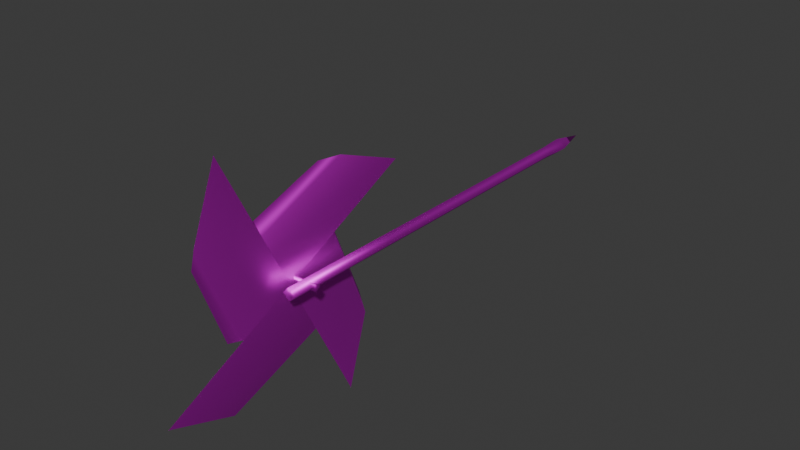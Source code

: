 # Source: Pinwheel_VI.blend  (saved by Blender 4.4.32; exported with 4.5.12 LTS)
import bpy
from mathutils import Matrix  # noqa: F401  (used for matrix-valued properties, if any)

bpy.ops.wm.read_factory_settings(use_empty=True)
scene = bpy.context.scene
scene.name = 'Scene'

# ---- images (referenced by path relative to the original .blend; pixels are not part of the script)
import os
ASSET_DIR = os.environ.get("B2B_ASSET_DIR", "")  # directory of the original .blend (textures are referenced by path, not embedded)
HERE = os.path.dirname(os.path.abspath(__file__))  # packed textures are extracted next to this script under _unpacked/

def load_image(name, relpath, width, height, colorspace="sRGB"):
    """Load a texture the original file referenced (path relative to the .blend, or extracted next to this script)."""
    p = next((c for c in (os.path.join(HERE, relpath), os.path.join(ASSET_DIR, relpath)) if relpath and os.path.exists(c)), "")
    if p:
        img = bpy.data.images.load(p, check_existing=True)
        img.name = name
    else:  # same state as the original file: an image datablock whose file is absent (Cycles renders it pink)
        img = bpy.data.images.new(name, width, height)
        img.source = "FILE"
        img.filepath = "//" + (relpath or name)
    img.colorspace_settings.name = colorspace
    return img
img_pinwheel_vi_png = load_image('Pinwheel_VI.png', 'Pinwheel_VI.png', 1024, 1024, 'sRGB')

# ---- materials (node trees are filled in below, after node groups)
mat_sm_0 = bpy.data.materials.new('sm_0')
mat_sm_0.roughness = 0.5528
mat_sm_0.specular_intensity = 1.0
mat_sm_0.metallic = 1.0
mat_sm_1 = bpy.data.materials.new('sm_1')
mat_sm_1.roughness = 0.5528
mat_sm_1.specular_intensity = 1.0
mat_sm_1.metallic = 1.0

# ---- material node trees
mat_sm_0.use_nodes = True; mat_sm_0.node_tree.nodes.clear()
_N = mat_sm_0.node_tree.nodes; _L = mat_sm_0.node_tree.links
n0 = _N.new('ShaderNodeBsdfPrincipled'); n0.name = 'Principled BSDF'; n0.location = (10, 300)
n0.inputs[1].default_value = 1.0
n0.inputs[2].default_value = 0.5528
n0.inputs[13].default_value = 1.0
n0.inputs[27].default_value = (0.0, 0.0, 0.0, 1.0)
n0.inputs[28].default_value = 1.0
n1 = _N.new('ShaderNodeOutputMaterial'); n1.name = 'Material Output'; n1.location = (300, 300)
n2 = _N.new('ShaderNodeNormalMap'); n2.name = 'Normal Map'; n2.location = (-300, -300)
n2.label = 'Normal/Map'
n3 = _N.new('ShaderNodeTexImage'); n3.name = 'Image Texture'; n3.location = (-300, 600)
n3.image = img_pinwheel_vi_png
_L.new(n0.outputs[0], n1.inputs[0])
_L.new(n2.outputs[0], n0.inputs[5])
_L.new(n3.outputs[0], n0.inputs[0])
n1.is_active_output = True
mat_sm_1.use_nodes = True; mat_sm_1.node_tree.nodes.clear()
_N = mat_sm_1.node_tree.nodes; _L = mat_sm_1.node_tree.links
n0 = _N.new('ShaderNodeBsdfPrincipled'); n0.name = 'Principled BSDF'; n0.location = (10, 300)
n0.inputs[1].default_value = 1.0
n0.inputs[2].default_value = 0.5528
n0.inputs[13].default_value = 1.0
n0.inputs[27].default_value = (0.0, 0.0, 0.0, 1.0)
n0.inputs[28].default_value = 1.0
n1 = _N.new('ShaderNodeOutputMaterial'); n1.name = 'Material Output'; n1.location = (300, 300)
n2 = _N.new('ShaderNodeNormalMap'); n2.name = 'Normal Map'; n2.location = (-300, -300)
n2.label = 'Normal/Map'
n3 = _N.new('ShaderNodeTexImage'); n3.name = 'Image Texture'; n3.location = (-300, 600)
n3.image = img_pinwheel_vi_png
_L.new(n0.outputs[0], n1.inputs[0])
_L.new(n2.outputs[0], n0.inputs[5])
_L.new(n3.outputs[0], n0.inputs[0])
n1.is_active_output = True

# ---- world
world_world = bpy.data.worlds.new('World'); scene.world = world_world
world_world.use_nodes = True; world_world.node_tree.nodes.clear()
_N = world_world.node_tree.nodes; _L = world_world.node_tree.links
n0 = _N.new('ShaderNodeOutputWorld'); n0.name = 'World Output'; n0.location = (300, 300)
n1 = _N.new('ShaderNodeBackground'); n1.name = 'Background'; n1.location = (10, 300)
n1.inputs[0].default_value = (0.05088, 0.05088, 0.05088, 1.0)
_L.new(n1.outputs[0], n0.inputs[0])
n0.is_active_output = True
world_world.color = (0.05088, 0.05088, 0.05088)
world_world.sun_shadow_jitter_overblur = 0.0

# ---- meshes
me_sm_0_mesh0000 = bpy.data.meshes.new('sm_0_mesh0000')
me_sm_0_mesh0000.from_pydata([(-3.173, -1.613, 18.22), (-3.356, 6.652, 15.24), (-3.562, 4.469, 20.75), (-1.541, 4.82, 20.44), (-1.569, 5.908, 5.54), (-1.415, -0.1564, 18.02), (-1.833, 8.24, 11.69), (-2.549, 5.496, 20.8), (-2.401, 8.168, 13.57), (-2.967, 0.001458, 19.44), (-3.112, -2.984, 11.17), (-3.513, 2.518, 13.35), (-1.476, 2.262, 13.05), (-1.1, -12.64, 11.96), (-1.461, -6.492, 9.621), (-2.471, 2.582, 12.34), (-2.078, -4.63, 9.678), (-3.117, 1.213, 17.83), (-3.009, -7.055, 20.81), (-3.324, -4.885, 15.3), (-1.289, -5.133, 15.61), (-1.262, -6.221, 30.51), (-1.408, -8.563, 24.36), (-2.26, -5.861, 15.25), (-1.979, -8.52, 22.48), (-3.169, -0.3981, 16.61), (-3.253, 2.582, 24.88), (-3.377, -2.934, 22.7), (-1.354, -2.575, 23.0), (-1.731, 12.32, 24.09), (-1.781, 6.168, 26.43), (-2.334, -2.954, 23.7), (-2.303, 4.278, 26.37), (-3.577, 4.469, 20.75), (-3.383, 6.668, 15.24), (-3.194, -1.628, 18.22), (-1.407, -0.1562, 18.02), (-1.561, 5.909, 5.54), (-1.533, 4.82, 20.44), (-1.818, 8.24, 11.69), (-2.545, 5.508, 20.8), (-2.411, 8.188, 13.57), (-3.528, 2.518, 13.35), (-3.139, -2.985, 11.15), (-2.988, 0.002918, 19.45), (-1.092, -12.64, 11.96), (-1.469, 2.262, 13.05), (-1.445, -6.491, 9.621), (-2.472, 2.591, 12.33), (-2.087, -4.632, 9.657), (-3.34, -4.885, 15.3), (-3.035, -7.071, 20.81), (-3.137, 1.226, 17.83), (-1.254, -6.221, 30.51), (-1.282, -5.132, 15.61), (-1.393, -8.563, 24.36), (-2.257, -5.871, 15.25), (-1.988, -8.541, 22.48), (-3.39, -2.934, 22.7), (-3.279, 2.581, 24.9), (-3.19, -0.4006, 16.6), (-1.723, 12.32, 24.09), (-1.346, -2.574, 23.0), (-1.766, 6.169, 26.43), (-2.331, -2.954, 23.72), (-2.312, 4.279, 26.39), (0.8135, 0.1769, 17.03), (0.8054, 0.4968, 17.59), (0.8216, -0.143, 17.59), (0.8054, 0.4968, 17.59), (0.8135, 0.1769, 17.03), (-3.344, 0.07152, 17.03), (-3.352, 0.3914, 17.59), (0.8216, -0.143, 17.59), (0.8054, 0.4968, 17.59), (-3.352, 0.3914, 17.59), (-3.336, -0.2483, 17.59), (0.8216, -0.143, 17.59), (-3.336, -0.2483, 17.59), (-3.344, 0.07152, 17.03), (-0.7084, 0.1383, 8.498), (-0.07872, -0.4609, 19.46), (-0.7084, 0.1383, 19.46), (-0.07872, -0.4609, 8.498), (-0.7084, 0.1383, 8.498), (-0.07872, -0.4609, -14.45), (-0.07628, -0.5572, -16.57), (-0.9814, 0.1314, -16.57), (-0.09427, 0.1539, -20.06), (-0.1098, 0.7686, 19.46), (-0.7084, 0.1383, 19.46), (-0.07872, -0.4609, 19.46), (-0.1098, 0.7686, 8.498), (-0.1098, 0.7686, -14.45), (-0.07872, -0.4609, -14.45), (-0.1098, 0.7686, -14.45), (-0.7084, 0.1383, -14.45), (-0.7084, 0.1383, -14.45), (-0.1098, 0.7686, 8.498), (-0.1098, 0.7686, 19.46), (-0.07872, -0.4609, 8.498), (-0.1123, 0.865, -16.57), (0.5199, 0.1695, 19.46), (-0.07872, -0.4609, 19.46), (0.5199, 0.1695, 8.498), (-0.07872, -0.4609, -14.45), (0.5199, 0.1695, 8.498), (-0.07872, -0.4609, 8.498), (-0.09427, 0.1539, -20.06), (0.7929, 0.1764, -16.57), (-0.07628, -0.5572, -16.57), (-0.07872, -0.4609, 19.46), (0.5199, 0.1695, 19.46), (-0.1098, 0.7686, 19.46), (-0.1098, 0.7686, -14.45), (-0.1098, 0.7686, 8.498), (-0.07872, -0.4609, -14.45), (0.5199, 0.1695, -14.45), (-0.1098, 0.7686, -14.45), (0.5199, 0.1695, -14.45), (-0.1098, 0.7686, 19.46), (-0.1098, 0.7686, 8.498), (-0.07872, -0.4609, 8.498), (-0.1123, 0.865, -16.57)], [], [(5, 28, 29), (28, 30, 29), (30, 28, 32), (28, 31, 32), (31, 27, 32), (27, 26, 32), (27, 25, 26), (5, 20, 21), (20, 22, 21), (22, 20, 24), (20, 23, 24), (23, 19, 24), (19, 18, 24), (19, 17, 18), (5, 12, 13), (12, 14, 13), (14, 12, 16), (12, 15, 16), (15, 11, 16), (11, 10, 16), (11, 9, 10), (5, 3, 4), (3, 6, 4), (6, 3, 8), (3, 7, 8), (7, 2, 8), (2, 1, 8), (2, 0, 1), (62, 36, 61), (63, 62, 61), (62, 63, 65), (65, 64, 62), (58, 64, 65), (65, 59, 58), (60, 58, 59), (54, 36, 53), (55, 54, 53), (54, 55, 57), (57, 56, 54), (50, 56, 57), (57, 51, 50), (52, 50, 51), (46, 36, 45), (47, 46, 45), (46, 47, 49), (49, 48, 46), (42, 48, 49), (49, 43, 42), (44, 42, 43), (38, 36, 37), (39, 38, 37), (38, 39, 41), (41, 40, 38), (33, 40, 41), (41, 34, 33), (35, 33, 34), (113, 111, 112), (91, 89, 90), (68, 66, 67), (122, 104, 103), (104, 102, 103), (102, 104, 120), (121, 120, 104), (106, 114, 115), (114, 106, 119), (105, 119, 106), (107, 105, 106), (80, 100, 81), (82, 80, 81), (80, 82, 99), (99, 98, 80), (93, 84, 92), (84, 93, 97), (97, 85, 84), (85, 83, 84), (78, 70, 77), (79, 70, 78), (75, 73, 74), (76, 73, 75), (71, 69, 70), (72, 69, 71), (117, 116, 109), (116, 110, 109), (110, 108, 109), (123, 109, 108), (123, 118, 109), (118, 117, 109), (94, 96, 87), (96, 95, 87), (95, 101, 87), (87, 101, 88), (88, 86, 87), (86, 94, 87)])
me_sm_0_mesh0000.polygons.foreach_set('use_smooth', [True] * 93)
_uv = me_sm_0_mesh0000.uv_layers.new(name='DiffuseUV')
_uv.uv.foreach_set('vector', [0.2279, 0.006926, 0.5044, 0.006926, 0.2279, 0.7443, 0.5044, 0.006926, 0.5044, 0.4678, 0.2279, 0.7443, 0.5044, 0.4678, 0.5044, 0.006926, 0.5889, 0.3833, 0.5044, 0.006926, 0.5955, 0.006926, 0.5889, 0.3833, 0.5955, 0.006926, 0.6888, 0.006926, 0.5889, 0.3833, 0.6888, 0.006926, 0.6888, 0.2835, 0.5889, 0.3833, 0.6888, 0.006926, 0.9653, 0.006926, 0.6888, 0.2835, 0.2279, 0.006926, 0.5044, 0.006926, 0.2279, 0.7443, 0.5044, 0.006926, 0.5044, 0.4678, 0.2279, 0.7443, 0.5044, 0.4678, 0.5044, 0.006926, 0.5889, 0.3833, 0.5044, 0.006926, 0.5955, 0.006926, 0.5889, 0.3833, 0.5955, 0.006926, 0.6888, 0.006926, 0.5889, 0.3833, 0.6888, 0.006926, 0.6888, 0.2835, 0.5889, 0.3833, 0.6888, 0.006926, 0.9653, 0.006926, 0.6888, 0.2835, 0.2279, 0.006926, 0.5044, 0.006926, 0.2279, 0.7443, 0.5044, 0.006926, 0.5044, 0.4678, 0.2279, 0.7443, 0.5044, 0.4678, 0.5044, 0.006926, 0.5889, 0.3833, 0.5044, 0.006926, 0.5955, 0.006926, 0.5889, 0.3833, 0.5955, 0.006926, 0.6888, 0.006926, 0.5889, 0.3833, 0.6888, 0.006926, 0.6888, 0.2835, 0.5889, 0.3833, 0.6888, 0.006926, 0.9653, 0.006926, 0.6888, 0.2835, 0.2279, 0.006926, 0.5044, 0.006926, 0.2279, 0.7443, 0.5044, 0.006926, 0.5044, 0.4678, 0.2279, 0.7443, 0.5044, 0.4678, 0.5044, 0.006926, 0.5889, 0.3833, 0.5044, 0.006926, 0.5955, 0.006926, 0.5889, 0.3833, 0.5955, 0.006926, 0.6888, 0.006926, 0.5889, 0.3833, 0.6888, 0.006926, 0.6888, 0.2835, 0.5889, 0.3833, 0.6888, 0.006926, 0.9653, 0.006926, 0.6888, 0.2835, 0.9782, 0.4888, 0.9782, 0.7653, 0.2407, 0.7653, 0.5173, 0.4888, 0.9782, 0.4888, 0.2407, 0.7653, 0.9782, 0.4888, 0.5173, 0.4888, 0.5966, 0.4094, 0.5966, 0.4094, 0.9782, 0.4046, 0.9782, 0.4888, 0.9782, 0.3044, 0.9782, 0.4046, 0.5966, 0.4094, 0.5966, 0.4094, 0.7016, 0.3044, 0.9782, 0.3044, 0.9782, 0.02788, 0.9782, 0.3044, 0.7016, 0.3044, 0.9782, 0.4888, 0.9782, 0.7653, 0.2407, 0.7653, 0.5173, 0.4888, 0.9782, 0.4888, 0.2407, 0.7653, 0.9782, 0.4888, 0.5173, 0.4888, 0.5966, 0.4094, 0.5966, 0.4094, 0.9782, 0.4046, 0.9782, 0.4888, 0.9782, 0.3044, 0.9782, 0.4046, 0.5966, 0.4094, 0.5966, 0.4094, 0.7016, 0.3044, 0.9782, 0.3044, 0.9782, 0.02788, 0.9782, 0.3044, 0.7016, 0.3044, 0.9782, 0.4888, 0.9782, 0.7653, 0.2407, 0.7653, 0.5173, 0.4888, 0.9782, 0.4888, 0.2407, 0.7653, 0.9782, 0.4888, 0.5173, 0.4888, 0.5966, 0.4094, 0.5966, 0.4094, 0.9782, 0.4046, 0.9782, 0.4888, 0.9782, 0.3044, 0.9782, 0.4046, 0.5966, 0.4094, 0.5966, 0.4094, 0.7016, 0.3044, 0.9782, 0.3044, 0.9782, 0.02788, 0.9782, 0.3044, 0.7016, 0.3044, 0.9782, 0.4888, 0.9782, 0.7653, 0.2407, 0.7653, 0.5173, 0.4888, 0.9782, 0.4888, 0.2407, 0.7653, 0.9782, 0.4888, 0.5173, 0.4888, 0.5966, 0.4094, 0.5966, 0.4094, 0.9782, 0.4046, 0.9782, 0.4888, 0.9782, 0.3044, 0.9782, 0.4046, 0.5966, 0.4094, 0.5966, 0.4094, 0.7016, 0.3044, 0.9782, 0.3044, 0.9782, 0.02788, 0.9782, 0.3044, 0.7016, 0.3044, 0.125, 0.3351, 0.1964, 0.3351, 0.158, 0.2975, 0.1964, 0.3351, 0.125, 0.3351, 0.158, 0.2975, 0.1929, 0.01257, 0.1619, 0.04816, 0.1358, 0.01257, 0.2017, 0.3551, 0.1544, 0.3551, 0.2017, 0.9908, 0.1544, 0.3551, 0.1544, 0.9908, 0.2017, 0.9908, 0.1544, 0.9908, 0.1544, 0.3551, 0.1072, 0.9908, 0.1072, 0.3551, 0.1072, 0.9908, 0.1544, 0.3551, 0.0496, 0.9876, 0.01446, 0.01003, 0.01446, 0.9876, 0.01446, 0.01003, 0.0496, 0.9876, 0.0496, 0.01003, 0.08475, 0.01003, 0.0496, 0.01003, 0.0496, 0.9876, 0.08475, 0.9876, 0.08475, 0.01003, 0.0496, 0.9876, 0.1544, 0.3551, 0.2017, 0.3551, 0.2017, 0.9908, 0.1544, 0.9908, 0.1544, 0.3551, 0.2017, 0.9908, 0.1544, 0.3551, 0.1544, 0.9908, 0.1072, 0.9908, 0.1072, 0.9908, 0.1072, 0.3551, 0.1544, 0.3551, 0.01446, 0.01003, 0.0496, 0.9876, 0.01446, 0.9876, 0.0496, 0.9876, 0.01446, 0.01003, 0.0496, 0.01003, 0.0496, 0.01003, 0.08475, 0.01003, 0.0496, 0.9876, 0.08475, 0.01003, 0.08475, 0.9876, 0.0496, 0.9876, 0.1869, 0.2845, 0.1649, 0.08461, 0.1869, 0.08461, 0.1649, 0.2845, 0.1649, 0.08461, 0.1869, 0.2845, 0.1431, 0.2845, 0.1869, 0.08461, 0.1431, 0.08461, 0.1869, 0.2845, 0.1869, 0.08461, 0.1431, 0.2845, 0.1649, 0.2845, 0.1431, 0.08461, 0.1649, 0.08461, 0.1431, 0.2845, 0.1431, 0.08461, 0.1649, 0.2845, 0.6201, 0.8935, 0.6201, 0.9441, 0.7542, 0.8935, 0.6201, 0.9441, 0.7542, 0.9441, 0.7542, 0.8935, 0.7542, 0.9441, 0.9668, 0.8935, 0.7542, 0.8935, 0.7542, 0.843, 0.7542, 0.8935, 0.9668, 0.8935, 0.7542, 0.843, 0.6201, 0.843, 0.7542, 0.8935, 0.6201, 0.843, 0.6201, 0.8935, 0.7542, 0.8935, 0.6201, 0.9441, 0.6201, 0.8935, 0.7542, 0.8935, 0.6201, 0.8935, 0.6201, 0.843, 0.7542, 0.8935, 0.6201, 0.843, 0.7542, 0.843, 0.7542, 0.8935, 0.7542, 0.8935, 0.7542, 0.843, 0.9668, 0.8935, 0.9668, 0.8935, 0.7542, 0.9441, 0.7542, 0.8935, 0.7542, 0.9441, 0.6201, 0.9441, 0.7542, 0.8935])
_ca = me_sm_0_mesh0000.color_attributes.new('Attribute', 'BYTE_COLOR', 'CORNER')
_ca.data.foreach_set('color', [0.0, 0.0, 0.0, 0.0, 0.0, 0.0, 0.0, 0.0, 0.0, 0.0, 0.0, 0.0, 0.0, 0.0, 0.0, 0.0, 0.0, 0.0, 0.0, 0.0, 0.0, 0.0, 0.0, 0.0, 0.0, 0.0, 0.0, 0.0, 0.0, 0.0, 0.0, 0.0, 0.0, 0.0, 0.0, 0.0, 0.0, 0.0, 0.0, 0.0, 0.0, 0.0, 0.0, 0.0, 0.0, 0.0, 0.0, 0.0, 0.0, 0.0, 0.0, 0.0, 0.0, 0.0, 0.0, 0.0, 0.0, 0.0, 0.0, 0.0, 0.0, 0.0, 0.0, 0.0, 0.0, 0.0, 0.0, 0.0, 0.0, 0.0, 0.0, 0.0, 0.0, 0.0, 0.0, 0.0, 0.0, 0.0, 0.0, 0.0, 0.0, 0.0, 0.0, 0.0, 0.0, 0.0, 0.0, 0.0, 0.0, 0.0, 0.0, 0.0, 0.0, 0.0, 0.0, 0.0, 0.0, 0.0, 0.0, 0.0, 0.0, 0.0, 0.0, 0.0, 0.0, 0.0, 0.0, 0.0, 0.0, 0.0, 0.0, 0.0, 0.0, 0.0, 0.0, 0.0, 0.0, 0.0, 0.0, 0.0, 0.0, 0.0, 0.0, 0.0, 0.0, 0.0, 0.0, 0.0, 0.0, 0.0, 0.0, 0.0, 0.0, 0.0, 0.0, 0.0, 0.0, 0.0, 0.0, 0.0, 0.0, 0.0, 0.0, 0.0, 0.0, 0.0, 0.0, 0.0, 0.0, 0.0, 0.0, 0.0, 0.0, 0.0, 0.0, 0.0, 0.0, 0.0, 0.0, 0.0, 0.0, 0.0, 0.0, 0.0, 0.0, 0.0, 0.0, 0.0, 0.0, 0.0, 0.0, 0.0, 0.0, 0.0, 0.0, 0.0, 0.0, 0.0, 0.0, 0.0, 0.0, 0.0, 0.0, 0.0, 0.0, 0.0, 0.0, 0.0, 0.0, 0.0, 0.0, 0.0, 0.0, 0.0, 0.0, 0.0, 0.0, 0.0, 0.0, 0.0, 0.0, 0.0, 0.0, 0.0, 0.0, 0.0, 0.0, 0.0, 0.0, 0.0, 0.0, 0.0, 0.0, 0.0, 0.0, 0.0, 0.0, 0.0, 0.0, 0.0, 0.0, 0.0, 0.0, 0.0, 0.0, 0.0, 0.0, 0.0, 0.0, 0.0, 0.0, 0.0, 0.0, 0.0, 0.0, 0.0, 0.0, 0.0, 0.0, 0.0, 0.0, 0.0, 0.0, 0.0, 0.0, 0.0, 0.0, 0.0, 0.0, 0.0, 0.0, 0.0, 0.0, 0.0, 0.0, 0.0, 0.0, 0.0, 0.0, 0.0, 0.0, 0.0, 0.0, 0.0, 0.0, 0.0, 0.0, 0.0, 0.0, 0.0, 0.0, 0.0, 0.0, 0.0, 0.0, 0.0, 0.0, 0.0, 0.0, 0.0, 0.0, 0.0, 0.0, 0.0, 0.0, 0.0, 0.0, 0.0, 0.0, 0.0, 0.0, 0.0, 0.0, 0.0, 0.0, 0.0, 0.0, 0.0, 0.0, 0.0, 0.0, 0.0, 0.0, 0.0, 0.0, 0.0, 0.0, 0.0, 0.0, 0.0, 0.0, 0.0, 0.0, 0.0, 0.0, 0.0, 0.0, 0.0, 0.0, 0.0, 0.0, 0.0, 0.0, 0.0, 0.0, 0.0, 0.0, 0.0, 0.0, 0.0, 0.0, 0.0, 0.0, 0.0, 0.0, 0.0, 0.0, 0.0, 0.0, 0.0, 0.0, 0.0, 0.0, 0.0, 0.0, 0.0, 0.0, 0.0, 0.0, 0.0, 0.0, 0.0, 0.0, 0.0, 0.0, 0.0, 0.0, 0.0, 0.0, 0.0, 0.0, 0.0, 0.0, 0.0, 0.0, 0.0, 0.0, 0.0, 0.0, 0.0, 0.0, 0.0, 0.0, 0.0, 0.0, 0.0, 0.0, 0.0, 0.0, 0.0, 0.0, 0.0, 0.0, 0.0, 0.0, 0.0, 0.0, 0.0, 0.0, 0.0, 0.0, 0.0, 0.0, 0.0, 0.0, 0.0, 0.0, 0.0, 0.0, 0.0, 0.0, 0.0, 0.0, 0.0, 0.0, 0.0, 0.0, 0.0, 0.0, 0.0, 0.0, 0.0, 0.0, 0.0, 0.0, 0.0, 0.0, 0.0, 0.0, 0.0, 0.0, 0.0, 0.0, 0.0, 0.0, 0.0, 0.0, 0.0, 0.0, 0.0, 0.0, 0.0, 0.0, 0.0, 0.0, 0.0, 0.0, 0.0, 0.0, 0.0, 0.0, 0.0, 0.0, 0.0, 0.0, 0.0, 0.0, 0.0, 0.0, 0.0, 0.0, 0.0, 0.0, 0.0, 0.0, 0.0, 0.0, 0.0, 0.0, 0.0, 0.0, 0.0, 0.0, 0.0, 0.0, 0.0, 0.0, 0.0, 0.0, 0.0, 0.0, 0.0, 0.0, 0.0, 0.0, 0.0, 0.0, 0.0, 0.0, 0.0, 0.0, 0.0, 0.0, 0.0, 0.0, 0.0, 0.0, 0.0, 0.0, 0.0, 0.0, 0.0, 0.0, 0.0, 0.0, 0.0, 0.0, 0.0, 0.0, 0.0, 0.0, 0.0, 0.0, 0.0, 0.0, 0.0, 0.0, 0.0, 0.0, 0.0, 0.0, 0.0, 0.0, 0.0, 0.0, 0.0, 0.0, 0.0, 0.0, 0.0, 0.0, 0.0, 0.0, 0.0, 0.0, 0.0, 0.0, 0.0, 0.0, 0.0, 0.0, 0.0, 0.0, 0.0, 0.0, 0.0, 0.0, 0.0, 0.0, 0.0, 0.0, 0.0, 0.0, 0.0, 0.0, 0.0, 0.0, 0.0, 0.0, 0.0, 0.0, 0.0, 0.0, 0.0, 0.0, 0.0, 0.0, 0.0, 0.0, 0.0, 0.0, 0.0, 0.0, 0.0, 0.0, 0.0, 0.0, 0.0, 0.0, 0.0, 0.0, 0.0, 0.0, 0.0, 0.0, 0.0, 0.0, 0.0, 0.0, 0.0, 0.0, 0.0, 0.0, 0.0, 0.0, 0.0, 0.0, 0.0, 0.0, 0.0, 0.0, 0.0, 0.0, 0.0, 0.0, 0.0, 0.0, 0.0, 0.0, 0.0, 0.0, 0.0, 0.0, 0.0, 0.0, 0.0, 0.0, 0.0, 0.0, 0.0, 0.0, 0.0, 0.0, 0.0, 0.0, 0.0, 0.0, 0.0, 0.0, 0.0, 0.0, 0.0, 0.0, 0.0, 0.0, 0.0, 0.0, 0.0, 0.0, 0.0, 0.0, 0.0, 0.0, 0.0, 0.0, 0.0, 0.0, 0.0, 0.0, 0.0, 0.0, 0.0, 0.0, 0.0, 0.0, 0.0, 0.0, 0.0, 0.0, 0.0, 0.0, 0.0, 0.0, 0.0, 0.0, 0.0, 0.0, 0.0, 0.0, 0.0, 0.0, 0.0, 0.0, 0.0, 0.0, 0.0, 0.0, 0.0, 0.0, 0.0, 0.0, 0.0, 0.0, 0.0, 0.0, 0.0, 0.0, 0.0, 0.0, 0.0, 0.0, 0.0, 0.0, 0.0, 0.0, 0.0, 0.0, 0.0, 0.0, 0.0, 0.0, 0.0, 0.0, 0.0, 0.0, 0.0, 0.0, 0.0, 0.0, 0.0, 0.0, 0.0, 0.0, 0.0, 0.0, 0.0, 0.0, 0.0, 0.0, 0.0, 0.0, 0.0, 0.0, 0.0, 0.0, 0.0, 0.0, 0.0, 0.0, 0.0, 0.0, 0.0, 0.0, 0.0, 0.0, 0.0, 0.0, 0.0, 0.0, 0.0, 0.0, 0.0, 0.0, 0.0, 0.0, 0.0, 0.0, 0.0, 0.0, 0.0, 0.0, 0.0, 0.0, 0.0, 0.0, 0.0, 0.0, 0.0, 0.0, 0.0, 0.0, 0.0, 0.0, 0.0, 0.0, 0.0, 0.0, 0.0, 0.0, 0.0, 0.0, 0.0, 0.0, 0.0, 0.0, 0.0, 0.0, 0.0, 0.0, 0.0, 0.0, 0.0, 0.0, 0.0, 0.0, 0.0, 0.0, 0.0, 0.0, 0.0, 0.0, 0.0, 0.0, 0.0, 0.0, 0.0, 0.0, 0.0, 0.0, 0.0, 0.0, 0.0, 0.0, 0.0, 0.0, 0.0, 0.0, 0.0, 0.0, 0.0, 0.0, 0.0, 0.0, 0.0, 0.0, 0.0, 0.0, 0.0, 0.0, 0.0, 0.0, 0.0, 0.0, 0.0, 0.0, 0.0, 0.0, 0.0, 0.0, 0.0, 0.0, 0.0, 0.0, 0.0, 0.0, 0.0, 0.0, 0.0, 0.0, 0.0, 0.0, 0.0, 0.0, 0.0, 0.0, 0.0, 0.0, 0.0, 0.0, 0.0, 0.0, 0.0, 0.0, 0.0, 0.0, 0.0, 0.0, 0.0, 0.0, 0.0, 0.0, 0.0, 0.0, 0.0, 0.0, 0.0, 0.0, 0.0, 0.0, 0.0, 0.0, 0.0, 0.0, 0.0, 0.0, 0.0, 0.0, 0.0, 0.0, 0.0, 0.0, 0.0, 0.0, 0.0, 0.0, 0.0, 0.0, 0.0, 0.0, 0.0, 0.0, 0.0, 0.0, 0.0, 0.0, 0.0, 0.0, 0.0, 0.0, 0.0, 0.0, 0.0, 0.0, 0.0, 0.0, 0.0, 0.0, 0.0, 0.0, 0.0, 0.0, 0.0, 0.0, 0.0, 0.0, 0.0, 0.0, 0.0, 0.0, 0.0, 0.0, 0.0, 0.0, 0.0, 0.0, 0.0, 0.0, 0.0, 0.0, 0.0, 0.0, 0.0, 0.0, 0.0, 0.0, 0.0, 0.0, 0.0, 0.0, 0.0, 0.0, 0.0, 0.0, 0.0, 0.0, 0.0, 0.0, 0.0, 0.0, 0.0, 0.0, 0.0, 0.0, 0.0, 0.0, 0.0, 0.0, 0.0, 0.0, 0.0, 0.0, 0.0, 0.0, 0.0, 0.0, 0.0, 0.0, 0.0, 0.0, 0.0, 0.0, 0.0, 0.0, 0.0, 0.0, 0.0, 0.0, 0.0, 0.0, 0.0, 0.0, 0.0, 0.0, 0.0, 0.0, 0.0, 0.0, 0.0, 0.0, 0.0, 0.0, 0.0, 0.0, 0.0, 0.0, 0.0, 0.0, 0.0, 0.0, 0.0, 0.0, 0.0, 0.0, 0.0, 0.0, 0.0, 0.0, 0.0, 0.0, 0.0, 0.0, 0.0, 0.0, 0.0, 0.0, 0.0, 0.0, 0.0, 0.0, 0.0, 0.0, 0.0, 0.0, 0.0, 0.0, 0.0, 0.0, 0.0, 0.0, 0.0, 0.0, 0.0, 0.0, 0.0, 0.0, 0.0, 0.0, 0.0, 0.0, 0.0, 0.0, 0.0, 0.0, 0.0, 0.0, 0.0, 0.0, 0.0, 0.0, 0.0, 0.0, 0.0, 0.0, 0.0, 0.0, 0.0, 0.0, 0.0, 0.0, 0.0, 0.0, 0.0, 0.0, 0.0, 0.0, 0.0, 0.0, 0.0, 0.0, 0.0, 0.0, 0.0, 0.0, 0.0, 0.0, 0.0, 0.0, 0.0, 0.0, 0.0, 0.0, 0.0, 0.0, 0.0, 0.0, 0.0, 0.0, 0.0, 0.0, 0.0, 0.0, 0.0, 0.0, 0.0, 0.0, 0.0, 0.0, 0.0, 0.0, 0.0, 0.0, 0.0, 0.0, 0.0, 0.0, 0.0, 0.0, 0.0, 0.0, 0.0, 0.0, 0.0, 0.0, 0.0, 0.0, 0.0, 0.0, 0.0, 0.0, 0.0, 0.0, 0.0, 0.0, 0.0, 0.0, 0.0])
me_sm_0_mesh0000.materials.append(mat_sm_0)
me_sm_0_mesh0000.update()
me_sm_0_mesh0000.normals_split_custom_set([tuple(v) for v in zip(*[iter([-0.9997, -0.02529, -8.069e-08, -0.9104, 0.1214, -0.3955, -0.9991, -0.02258, -0.03678, -0.9104, 0.1214, -0.3955, -0.9164, 0.1065, -0.3858, -0.9991, -0.02258, -0.03678, -0.9164, 0.1065, -0.3858, -0.9104, 0.1214, -0.3955, -0.01189, 0.3412, -0.9399, -0.9104, 0.1214, -0.3955, 0.02959, 0.3459, -0.9378, -0.01189, 0.3412, -0.9399, 0.02959, 0.3459, -0.9378, 0.8438, 0.1787, -0.5061, -0.01189, 0.3412, -0.9399, 0.8438, 0.1787, -0.5061, 0.9132, 0.1316, -0.3856, -0.01189, 0.3412, -0.9399, 0.8438, 0.1787, -0.5061, 0.9993, -0.03086, 0.02118, 0.9132, 0.1316, -0.3856, -0.9997, -0.02529, -2.948e-08, -0.9169, 0.3721, 0.1442, -0.9999, 0.0115, 0.002688, -0.9169, 0.3721, 0.1442, -0.9229, 0.3626, 0.1296, -0.9999, 0.0115, 0.002688, -0.9229, 0.3626, 0.1296, -0.9169, 0.3721, 0.1442, -0.02715, 0.9395, 0.3414, -0.9169, 0.3721, 0.1442, 0.01485, 0.9386, 0.3447, -0.02715, 0.9395, 0.3414, 0.01485, 0.9386, 0.3447, 0.8376, 0.5236, 0.156, -0.02715, 0.9395, 0.3414, 0.8376, 0.5236, 0.156, 0.909, 0.403, 0.1067, -0.02715, 0.9395, 0.3414, 0.8376, 0.5236, 0.156, 0.9981, -0.00884, -0.06056, 0.909, 0.403, 0.1067, -0.9997, -0.02529, 1.055e-07, -0.9032, -0.1672, 0.3953, -0.9989, -0.02796, 0.03679, -0.9032, -0.1672, 0.3953, -0.9098, -0.1527, 0.3858, -0.9989, -0.02796, 0.03679, -0.9098, -0.1527, 0.3858, -0.9032, -0.1672, 0.3953, 0.004883, -0.3414, 0.9399, -0.9032, -0.1672, 0.3953, 0.04627, -0.3441, 0.9378, 0.004883, -0.3414, 0.9399, 0.04627, -0.3441, 0.9378, 0.8565, -0.1329, 0.4988, 0.004883, -0.3414, 0.9399, 0.8565, -0.1329, 0.4988, 0.9247, -0.07981, 0.3721, 0.004883, -0.3414, 0.9399, 0.8565, -0.1329, 0.4988, 0.9944, 0.0926, -0.05081, 0.9247, -0.07981, 0.3721, -0.9997, -0.02529, -2.832e-08, -0.8967, -0.4183, -0.1445, -0.9981, -0.06209, -0.002691, -0.8967, -0.4183, -0.1445, -0.9034, -0.4088, -0.1296, -0.9981, -0.06209, -0.002691, -0.9034, -0.4088, -0.1296, -0.8967, -0.4183, -0.1445, 0.02088, -0.9397, -0.3414, -0.8967, -0.4183, -0.1445, 0.063, -0.9365, -0.3449, 0.02088, -0.9397, -0.3414, 0.063, -0.9365, -0.3449, 0.8599, -0.4853, -0.1579, 0.02088, -0.9397, -0.3414, 0.8599, -0.4853, -0.1579, 0.9246, -0.3647, -0.1099, 0.02088, -0.9397, -0.3414, 0.8599, -0.4853, -0.1579, 0.9977, 0.04136, 0.05368, 0.9246, -0.3647, -0.1099, 0.9107, -0.1215, 0.3947, 0.9997, 0.02529, -1.024e-07, 0.9991, 0.02268, 0.03554, 0.9162, -0.1074, 0.3862, 0.9107, -0.1215, 0.3947, 0.9991, 0.02268, 0.03554, 0.9107, -0.1215, 0.3947, 0.9162, -0.1074, 0.3862, 0.01624, -0.3431, 0.9392, 0.01624, -0.3431, 0.9392, -0.0263, -0.3468, 0.9376, 0.9107, -0.1215, 0.3947, -0.8407, -0.183, 0.5096, -0.0263, -0.3468, 0.9376, 0.01624, -0.3431, 0.9392, 0.01624, -0.3431, 0.9392, -0.9102, -0.1372, 0.3907, -0.8407, -0.183, 0.5096, -0.9994, 0.02833, -0.02096, -0.8407, -0.183, 0.5096, -0.9102, -0.1372, 0.3907, 0.9171, -0.3716, -0.1445, 0.9997, 0.02529, -3.259e-08, 0.9999, -0.01021, -0.002593, 0.9226, -0.3629, -0.1305, 0.9171, -0.3716, -0.1445, 0.9999, -0.01021, -0.002593, 0.9171, -0.3716, -0.1445, 0.9226, -0.3629, -0.1305, 0.03132, -0.9387, -0.3434, 0.03132, -0.9387, -0.3434, -0.0113, -0.9382, -0.346, 0.9171, -0.3716, -0.1445, -0.8342, -0.5276, -0.1603, -0.0113, -0.9382, -0.346, 0.03132, -0.9387, -0.3434, 0.03132, -0.9387, -0.3434, -0.9062, -0.4078, -0.1116, -0.8342, -0.5276, -0.1603, -0.9982, 0.008849, 0.05879, -0.8342, -0.5276, -0.1603, -0.9062, -0.4078, -0.1116, 0.9034, 0.1674, -0.3947, 0.9997, 0.02529, 7.449e-08, 0.999, 0.02786, -0.03549, 0.9096, 0.1536, -0.3862, 0.9034, 0.1674, -0.3947, 0.999, 0.02786, -0.03549, 0.9034, 0.1674, -0.3947, 0.9096, 0.1536, -0.3862, -0.001151, 0.3434, -0.9392, -0.001151, 0.3434, -0.9392, -0.04378, 0.345, -0.9376, 0.9034, 0.1674, -0.3947, -0.8539, 0.1369, -0.5021, -0.04378, 0.345, -0.9376, -0.001151, 0.3434, -0.9392, -0.001151, 0.3434, -0.9392, -0.9222, 0.08512, -0.3772, -0.8539, 0.1369, -0.5021, -0.9946, -0.09051, 0.05065, -0.8539, 0.1369, -0.5021, -0.9222, 0.08512, -0.3772, 0.8971, 0.4175, 0.1445, 0.9997, 0.02529, -5.276e-08, 0.9981, 0.0608, 0.002597, 0.9031, 0.4091, 0.1305, 0.8971, 0.4175, 0.1445, 0.9981, 0.0608, 0.002597, 0.8971, 0.4175, 0.1445, 0.9031, 0.4091, 0.1305, -0.01623, 0.9391, 0.3434, -0.01623, 0.9391, 0.3434, -0.05878, 0.9364, 0.346, 0.8971, 0.4175, 0.1445, -0.8569, 0.4893, 0.1623, -0.05878, 0.9364, 0.346, -0.01623, 0.9391, 0.3434, -0.01623, 0.9391, 0.3434, -0.922, 0.3697, 0.115, -0.8569, 0.4893, 0.1623, -0.9978, -0.04134, -0.05167, -0.8569, 0.4893, 0.1623, -0.922, 0.3697, 0.115, -0.02058, 0.8161, 0.5775, 0.02077, -0.8161, 0.5775, 0.8164, 0.02073, 0.5772, 0.02058, -0.8161, 0.5775, -0.02077, 0.8161, 0.5775, -0.8164, -0.02073, 0.5772, 0.7224, -0.5943, 0.3535, 0.7069, 0.01793, -0.7071, 0.6913, 0.6301, 0.3536, 0.02526, -0.9997, 3.38e-05, 0.9997, 0.02531, 0.0, 0.02063, -0.8161, 0.5775, 0.9997, 0.02531, 0.0, 0.8163, 0.02069, 0.5772, 0.02063, -0.8161, 0.5775, 0.8163, 0.02069, 0.5772, 0.9997, 0.02531, 0.0, -0.02064, 0.8161, 0.5776, -0.02537, 0.9997, 3.396e-05, -0.02064, 0.8161, 0.5776, 0.9997, 0.02531, 0.0, 0.9997, 0.02531, 0.0, -0.02536, 0.9987, 0.04349, -0.02537, 0.9997, -3.38e-05, -0.02536, 0.9987, 0.04349, 0.9997, 0.02531, 0.0, 0.9976, 0.02526, 0.06412, 0.02522, -0.9987, 0.04349, 0.9976, 0.02526, 0.06412, 0.9997, 0.02531, 0.0, 0.02526, -0.9997, -3.396e-05, 0.02522, -0.9987, 0.04349, 0.9997, 0.02531, 0.0, -0.9997, -0.02531, 0.0, 0.02537, -0.9997, 3.396e-05, 0.02064, -0.8161, 0.5776, -0.8163, -0.02064, 0.5772, -0.9997, -0.02531, 0.0, 0.02064, -0.8161, 0.5776, -0.9997, -0.02531, 0.0, -0.8163, -0.02064, 0.5772, -0.02063, 0.8161, 0.5775, -0.02063, 0.8161, 0.5775, -0.02526, 0.9997, 3.38e-05, -0.9997, -0.02531, 0.0, -0.02522, 0.9987, 0.04349, -0.9997, -0.02531, 0.0, -0.02526, 0.9997, -3.396e-05, -0.9997, -0.02531, 0.0, -0.02522, 0.9987, 0.04349, -0.9976, -0.02526, 0.06412, -0.9976, -0.02526, 0.06412, 0.02536, -0.9987, 0.04349, -0.9997, -0.02531, 0.0, 0.02536, -0.9987, 0.04349, 0.02537, -0.9997, -3.38e-05, -0.9997, -0.02531, 0.0, 0.02198, -0.8658, 0.5, 0.7069, 0.01782, -0.7071, 0.7224, -0.5943, 0.3535, 0.02194, -0.8657, -0.5, 0.7069, 0.01782, -0.7071, 0.02198, -0.8658, 0.5, -0.02189, 0.8657, 0.5, 0.7224, -0.5943, 0.3536, 0.6914, 0.6301, 0.3536, 0.02197, -0.8657, 0.5, 0.7224, -0.5943, 0.3536, -0.02189, 0.8657, 0.5, -0.02194, 0.8657, -0.5, 0.6914, 0.6301, 0.3535, 0.7069, 0.01791, -0.7071, -0.0219, 0.8658, 0.5, 0.6914, 0.6301, 0.3535, -0.02194, 0.8657, -0.5, 0.9976, 0.02526, 0.06414, 0.02524, -0.9987, 0.04357, 0.9996, 0.02532, -0.01586, 0.02524, -0.9987, 0.04357, 0.02523, -0.9966, -0.07821, 0.9996, 0.02532, -0.01586, 0.02523, -0.9966, -0.07821, 3.277e-05, -9.93e-05, -1.0, 0.9996, 0.02532, -0.01586, -0.02526, 0.9966, -0.07819, 0.9996, 0.02532, -0.01586, 3.277e-05, -9.93e-05, -1.0, -0.02526, 0.9966, -0.07819, -0.02534, 0.9987, 0.04355, 0.9996, 0.02532, -0.01586, -0.02534, 0.9987, 0.04355, 0.9976, 0.02526, 0.06414, 0.9996, 0.02532, -0.01586, 0.02534, -0.9987, 0.04355, -0.9976, -0.02526, 0.06414, -0.9996, -0.02532, -0.01586, -0.9976, -0.02526, 0.06414, -0.02524, 0.9987, 0.04357, -0.9996, -0.02532, -0.01586, -0.02524, 0.9987, 0.04357, -0.02523, 0.9966, -0.07821, -0.9996, -0.02532, -0.01586, -0.9996, -0.02532, -0.01586, -0.02523, 0.9966, -0.07821, -3.254e-05, 9.932e-05, -1.0, -3.254e-05, 9.932e-05, -1.0, 0.02526, -0.9966, -0.07819, -0.9996, -0.02532, -0.01586, 0.02526, -0.9966, -0.07819, 0.02534, -0.9987, 0.04355, -0.9996, -0.02532, -0.01586])] * 3)])
me_sm_1_mesh0001 = bpy.data.meshes.new('sm_1_mesh0001')
me_sm_1_mesh0001.from_pydata([(-3.4, 2.001, 19.67), (-3.302, -1.858, 15.81), (-3.302, -1.858, 19.67), (-3.4, 2.001, 15.81)], [], [(0, 3, 1), (2, 0, 1)])
me_sm_1_mesh0001.polygons.foreach_set('use_smooth', [True] * 2)
_uv = me_sm_1_mesh0001.uv_layers.new(name='DiffuseUV')
_uv.uv.foreach_set('vector', [0.2554, 0.9946, 0.2554, 0.7802, 0.4732, 0.7802, 0.4732, 0.9946, 0.2554, 0.9946, 0.4732, 0.7802])
_ca = me_sm_1_mesh0001.color_attributes.new('Attribute', 'BYTE_COLOR', 'CORNER')
_ca.data.foreach_set('color', [0.0, 0.0, 0.0, 0.0, 0.0, 0.0, 0.0, 0.0, 0.0, 0.0, 0.0, 0.0, 0.0, 0.0, 0.0, 0.0, 0.0, 0.0, 0.0, 0.0, 0.0, 0.0, 0.0, 0.0])
me_sm_1_mesh0001.materials.append(mat_sm_1)
me_sm_1_mesh0001.update()
me_sm_1_mesh0001.normals_split_custom_set([tuple(v) for v in zip(*[iter([-0.9997, -0.02529, 0.0, -0.9997, -0.02529, 0.0, -0.9997, -0.02529, 0.0, -0.9997, -0.02529, 0.0, -0.9997, -0.02529, 0.0, -0.9997, -0.02529, 0.0])] * 3)])
arm_b_0000 = bpy.data.armatures.new('b_0000')  # bones are not reproduced

# ---- objects
ob_b_0000 = bpy.data.objects.new('b_0000', arm_b_0000)
ob_sm_0 = bpy.data.objects.new('sm_0', me_sm_0_mesh0000)
ob_sm_1 = bpy.data.objects.new('sm_1', me_sm_1_mesh0001)

# ---- transforms, parenting, visibility, modifiers, constraints
ob_b_0000.location = (0.0, 0.0, 0.0)
ob_b_0000.rotation_euler = (1.571, -0.0, 0.0)
ob_b_0000.scale = (0.01, 0.01, 0.01)
ob_sm_0.location = (0.0, 0.0, 0.0)
ob_sm_0.rotation_euler = (1.571, -0.0, 0.0)
ob_sm_0.scale = (0.02958, 0.02958, 0.02958)
ob_sm_0.color = (0.8, 0.8, 0.8, 1.0)
ob_sm_1.location = (0.0, 0.0, 0.0)
ob_sm_1.rotation_euler = (1.571, -0.0, 0.0)
ob_sm_1.scale = (0.02958, 0.02958, 0.02958)
ob_sm_1.color = (0.8, 0.8, 0.8, 1.0)

# ---- collection membership
scene.collection.objects.link(ob_b_0000)
scene.collection.objects.link(ob_sm_0)
scene.collection.objects.link(ob_sm_1)

# ---- scene / render settings (as saved in the file)
scene.frame_start = 1; scene.frame_end = 250; scene.frame_set(1)
scene.render.engine = 'BLENDER_EEVEE_NEXT'
scene.render.fps = 25
bpy.context.view_layer.update()

# ---- added for rendering (the .blend has no active camera and no usable light): camera, sun
cam_auto = bpy.data.cameras.new('AutoCamera')
cam_auto.lens = 50.0
cam_auto.sensor_width = 36.0
cam_auto.clip_end = 1000.0
ob_auto_camera = bpy.data.objects.new('AutoCamera', cam_auto)
scene.collection.objects.link(ob_auto_camera)
ob_auto_camera.location = (1.5075, -2.01246, 1.23398)
ob_auto_camera.rotation_euler = (1.09748, -7.21219e-08, 0.694738)
scene.camera = ob_auto_camera
light_auto_sun = bpy.data.lights.new('AutoSun', 'SUN')
light_auto_sun.energy = 3.0
light_auto_sun.angle = 0.0523599
ob_auto_sun = bpy.data.objects.new('AutoSun', light_auto_sun)
scene.collection.objects.link(ob_auto_sun)
ob_auto_sun.rotation_euler = (0.872665, 0.174533, 0.523599)
bpy.context.view_layer.update()

